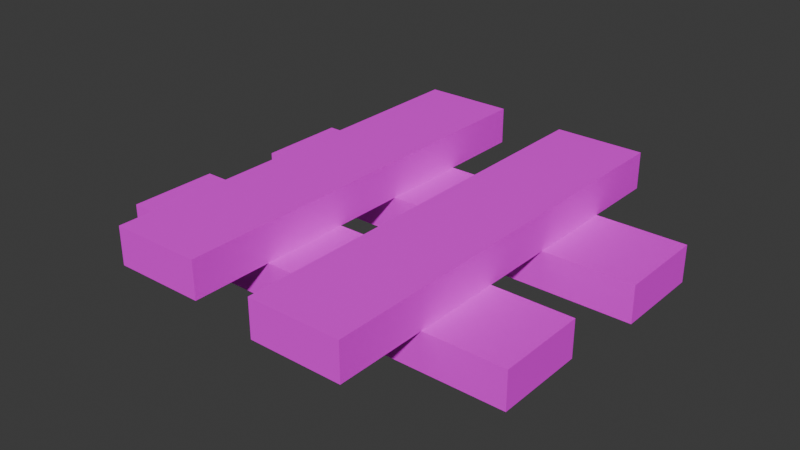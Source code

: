 # Source: planks.blend  (saved by Blender 5.0.119; exported with 4.5.12 LTS)
import bpy
from mathutils import Matrix  # noqa: F401  (used for matrix-valued properties, if any)

bpy.ops.wm.read_factory_settings(use_empty=True)
scene = bpy.context.scene
scene.name = 'Scene'

# ---- collections
col_collection = bpy.data.collections.new('Collection'); scene.collection.children.link(col_collection)

# ---- images (referenced by path relative to the original .blend; pixels are not part of the script)
import os
ASSET_DIR = os.environ.get("B2B_ASSET_DIR", "")  # directory of the original .blend (textures are referenced by path, not embedded)
HERE = os.path.dirname(os.path.abspath(__file__))  # packed textures are extracted next to this script under _unpacked/

def load_image(name, relpath, width, height, colorspace="sRGB"):
    """Load a texture the original file referenced (path relative to the .blend, or extracted next to this script)."""
    p = next((c for c in (os.path.join(HERE, relpath), os.path.join(ASSET_DIR, relpath)) if relpath and os.path.exists(c)), "")
    if p:
        img = bpy.data.images.load(p, check_existing=True)
        img.name = name
    else:  # same state as the original file: an image datablock whose file is absent (Cycles renders it pink)
        img = bpy.data.images.new(name, width, height)
        img.source = "FILE"
        img.filepath = "//" + (relpath or name)
    img.colorspace_settings.name = colorspace
    return img
img_palette_png = load_image('palette.png', 'palette.png', 1024, 1024, 'sRGB')

# ---- materials (node trees are filled in below, after node groups)
mat_gamepalette = bpy.data.materials.new('GamePalette')

# ---- material node trees
mat_gamepalette.use_nodes = True; mat_gamepalette.node_tree.nodes.clear()
_N = mat_gamepalette.node_tree.nodes; _L = mat_gamepalette.node_tree.links
n0 = _N.new('ShaderNodeOutputMaterial'); n0.name = 'Material Output'; n0.location = (400, 0)
n1 = _N.new('ShaderNodeBsdfPrincipled'); n1.name = 'Principled BSDF'; n1.location = (100, 0)
n1.inputs[2].default_value = 0.7
n2 = _N.new('ShaderNodeTexImage'); n2.name = 'Image Texture'; n2.location = (-250, 0)
n2.image = img_palette_png
n2.interpolation = 'Closest'
_L.new(n2.outputs[0], n1.inputs[0])
_L.new(n1.outputs[0], n0.inputs[0])
n0.is_active_output = True

# ---- world
world_world = bpy.data.worlds.new('World'); scene.world = world_world
world_world.use_nodes = True; world_world.node_tree.nodes.clear()
_N = world_world.node_tree.nodes; _L = world_world.node_tree.links
n0 = _N.new('ShaderNodeOutputWorld'); n0.name = 'World Output'; n0.location = (200, 100)
n1 = _N.new('ShaderNodeBackground'); n1.name = 'Background'; n1.location = (-200, 100)
n1.inputs[0].default_value = (0.05088, 0.05088, 0.05088, 1.0)
_L.new(n1.outputs[0], n0.inputs[0])
n0.is_active_output = True
world_world.color = (0.05088, 0.05088, 0.05088)
world_world.sun_shadow_jitter_overblur = 0.0

# ---- meshes
me_planksmesh = bpy.data.meshes.new('PlanksMesh')
me_planksmesh.from_pydata([(-0.8, -0.48, 0.0), (0.78, -0.48, 0.0), (0.78, -0.14, 0.0), (-0.8, -0.14, 0.0), (-0.8, -0.48, 0.14), (0.78, -0.48, 0.14), (0.78, -0.14, 0.14), (-0.8, -0.14, 0.14), (-0.76, 0.14, 0.0), (0.82, 0.14, 0.0), (0.82, 0.48, 0.0), (-0.76, 0.48, 0.0), (-0.76, 0.14, 0.14), (0.82, 0.14, 0.14), (0.82, 0.48, 0.14), (-0.76, 0.48, 0.14), (-0.48, -0.78, 0.14), (-0.14, -0.78, 0.14), (-0.14, 0.8, 0.14), (-0.48, 0.8, 0.14), (-0.48, -0.78, 0.28), (-0.14, -0.78, 0.28), (-0.14, 0.8, 0.28), (-0.48, 0.8, 0.28), (0.14, -0.82, 0.14), (0.48, -0.82, 0.14), (0.48, 0.76, 0.14), (0.14, 0.76, 0.14), (0.14, -0.82, 0.28), (0.48, -0.82, 0.28), (0.48, 0.76, 0.28), (0.14, 0.76, 0.28)], [], [(0, 1, 2, 3), (4, 7, 6, 5), (0, 4, 5, 1), (2, 6, 7, 3), (3, 7, 4, 0), (1, 5, 6, 2), (8, 9, 10, 11), (12, 15, 14, 13), (8, 12, 13, 9), (10, 14, 15, 11), (11, 15, 12, 8), (9, 13, 14, 10), (16, 17, 18, 19), (20, 23, 22, 21), (16, 20, 21, 17), (18, 22, 23, 19), (19, 23, 20, 16), (17, 21, 22, 18), (24, 25, 26, 27), (28, 31, 30, 29), (24, 28, 29, 25), (26, 30, 31, 27), (27, 31, 28, 24), (25, 29, 30, 26)])
_uv = me_planksmesh.uv_layers.new(name='Float2')
_uv.uv.foreach_set('vector', [0.3125, 0.6875, 0.3125, 0.6875, 0.3125, 0.6875, 0.3125, 0.6875, 0.3125, 0.6875, 0.3125, 0.6875, 0.3125, 0.6875, 0.3125, 0.6875, 0.3125, 0.6875, 0.3125, 0.6875, 0.3125, 0.6875, 0.3125, 0.6875, 0.3125, 0.6875, 0.3125, 0.6875, 0.3125, 0.6875, 0.3125, 0.6875, 0.3125, 0.6875, 0.3125, 0.6875, 0.3125, 0.6875, 0.3125, 0.6875, 0.3125, 0.6875, 0.3125, 0.6875, 0.3125, 0.6875, 0.3125, 0.6875, 0.4375, 0.6875, 0.4375, 0.6875, 0.4375, 0.6875, 0.4375, 0.6875, 0.4375, 0.6875, 0.4375, 0.6875, 0.4375, 0.6875, 0.4375, 0.6875, 0.4375, 0.6875, 0.4375, 0.6875, 0.4375, 0.6875, 0.4375, 0.6875, 0.4375, 0.6875, 0.4375, 0.6875, 0.4375, 0.6875, 0.4375, 0.6875, 0.4375, 0.6875, 0.4375, 0.6875, 0.4375, 0.6875, 0.4375, 0.6875, 0.4375, 0.6875, 0.4375, 0.6875, 0.4375, 0.6875, 0.4375, 0.6875, 0.1875, 0.6875, 0.1875, 0.6875, 0.1875, 0.6875, 0.1875, 0.6875, 0.1875, 0.6875, 0.1875, 0.6875, 0.1875, 0.6875, 0.1875, 0.6875, 0.1875, 0.6875, 0.1875, 0.6875, 0.1875, 0.6875, 0.1875, 0.6875, 0.1875, 0.6875, 0.1875, 0.6875, 0.1875, 0.6875, 0.1875, 0.6875, 0.1875, 0.6875, 0.1875, 0.6875, 0.1875, 0.6875, 0.1875, 0.6875, 0.1875, 0.6875, 0.1875, 0.6875, 0.1875, 0.6875, 0.1875, 0.6875, 0.3125, 0.6875, 0.3125, 0.6875, 0.3125, 0.6875, 0.3125, 0.6875, 0.3125, 0.6875, 0.3125, 0.6875, 0.3125, 0.6875, 0.3125, 0.6875, 0.3125, 0.6875, 0.3125, 0.6875, 0.3125, 0.6875, 0.3125, 0.6875, 0.3125, 0.6875, 0.3125, 0.6875, 0.3125, 0.6875, 0.3125, 0.6875, 0.3125, 0.6875, 0.3125, 0.6875, 0.3125, 0.6875, 0.3125, 0.6875, 0.3125, 0.6875, 0.3125, 0.6875, 0.3125, 0.6875, 0.3125, 0.6875])
me_planksmesh.materials.append(mat_gamepalette)
me_planksmesh.update()

# ---- objects
ob_planks = bpy.data.objects.new('Planks', me_planksmesh)
ob_planks_001 = bpy.data.objects.new('Planks.001', None)

# ---- transforms, parenting, visibility, modifiers, constraints
ob_planks.parent = ob_planks_001
ob_planks.location = (0.0, 0.0, 0.0)
ob_planks_001.location = (0.0, 0.0, 0.0)

# ---- collection membership
col_collection.objects.link(ob_planks)
col_collection.objects.link(ob_planks_001)

# ---- scene / render settings (as saved in the file)
scene.frame_start = 1; scene.frame_end = 250; scene.frame_set(1)
scene.render.engine = 'BLENDER_EEVEE_NEXT'
scene.render.bake_bias = 0.0
scene.render.bake_samples = 0
scene.cycles.sampling_pattern = 'TABULATED_SOBOL'
scene.eevee.use_volume_custom_range = False
bpy.context.view_layer.update()

# ---- added for rendering (the .blend has no active camera and no usable light): camera, sun
cam_auto = bpy.data.cameras.new('AutoCamera')
cam_auto.lens = 50.0
cam_auto.sensor_width = 36.0
cam_auto.clip_end = 1000.0
ob_auto_camera = bpy.data.objects.new('AutoCamera', cam_auto)
scene.collection.objects.link(ob_auto_camera)
ob_auto_camera.location = (2.14549, -2.57258, 1.84839)
ob_auto_camera.rotation_euler = (1.09748, -7.21219e-08, 0.694738)
scene.camera = ob_auto_camera
light_auto_sun = bpy.data.lights.new('AutoSun', 'SUN')
light_auto_sun.energy = 3.0
light_auto_sun.angle = 0.0523599
ob_auto_sun = bpy.data.objects.new('AutoSun', light_auto_sun)
scene.collection.objects.link(ob_auto_sun)
ob_auto_sun.rotation_euler = (0.872665, 0.174533, 0.523599)
bpy.context.view_layer.update()
